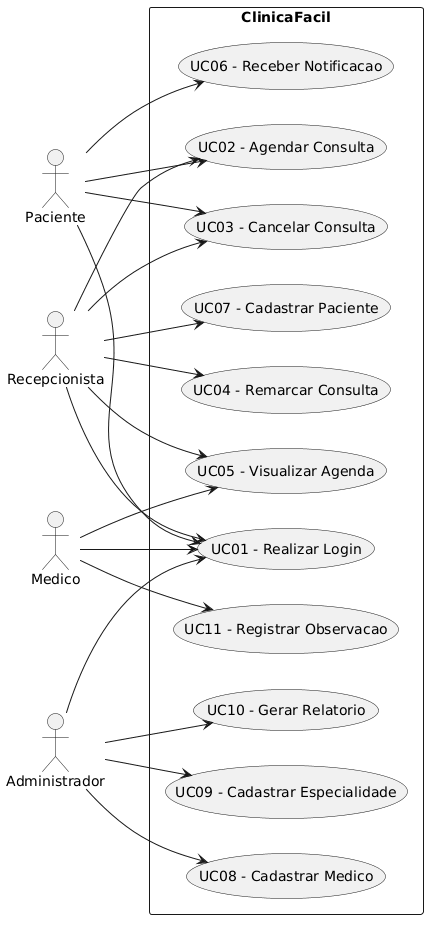

The diagram above was rendered by PlantUML. Its source (embedded in the PNG):
@startuml
left to right direction
skinparam packageStyle rectangle

actor Paciente
actor Recepcionista
actor Medico
actor Administrador

rectangle ClinicaFacil {
  usecase (UC01 - Realizar Login) as UC01
  usecase (UC02 - Agendar Consulta) as UC02
  usecase (UC03 - Cancelar Consulta) as UC03
  usecase (UC04 - Remarcar Consulta) as UC04
  usecase (UC05 - Visualizar Agenda) as UC05
  usecase (UC06 - Receber Notificacao) as UC06
  usecase (UC07 - Cadastrar Paciente) as UC07
  usecase (UC08 - Cadastrar Medico) as UC08
  usecase (UC09 - Cadastrar Especialidade) as UC09
  usecase (UC10 - Gerar Relatorio) as UC10
  usecase (UC11 - Registrar Observacao) as UC11
}

Paciente --> UC01
Paciente --> UC02
Paciente --> UC03
Paciente --> UC06

Recepcionista --> UC01
Recepcionista --> UC02
Recepcionista --> UC03
Recepcionista --> UC04
Recepcionista --> UC05
Recepcionista --> UC07

Medico --> UC01
Medico --> UC05
Medico --> UC11

Administrador --> UC01
Administrador --> UC08
Administrador --> UC09
Administrador --> UC10
@enduml